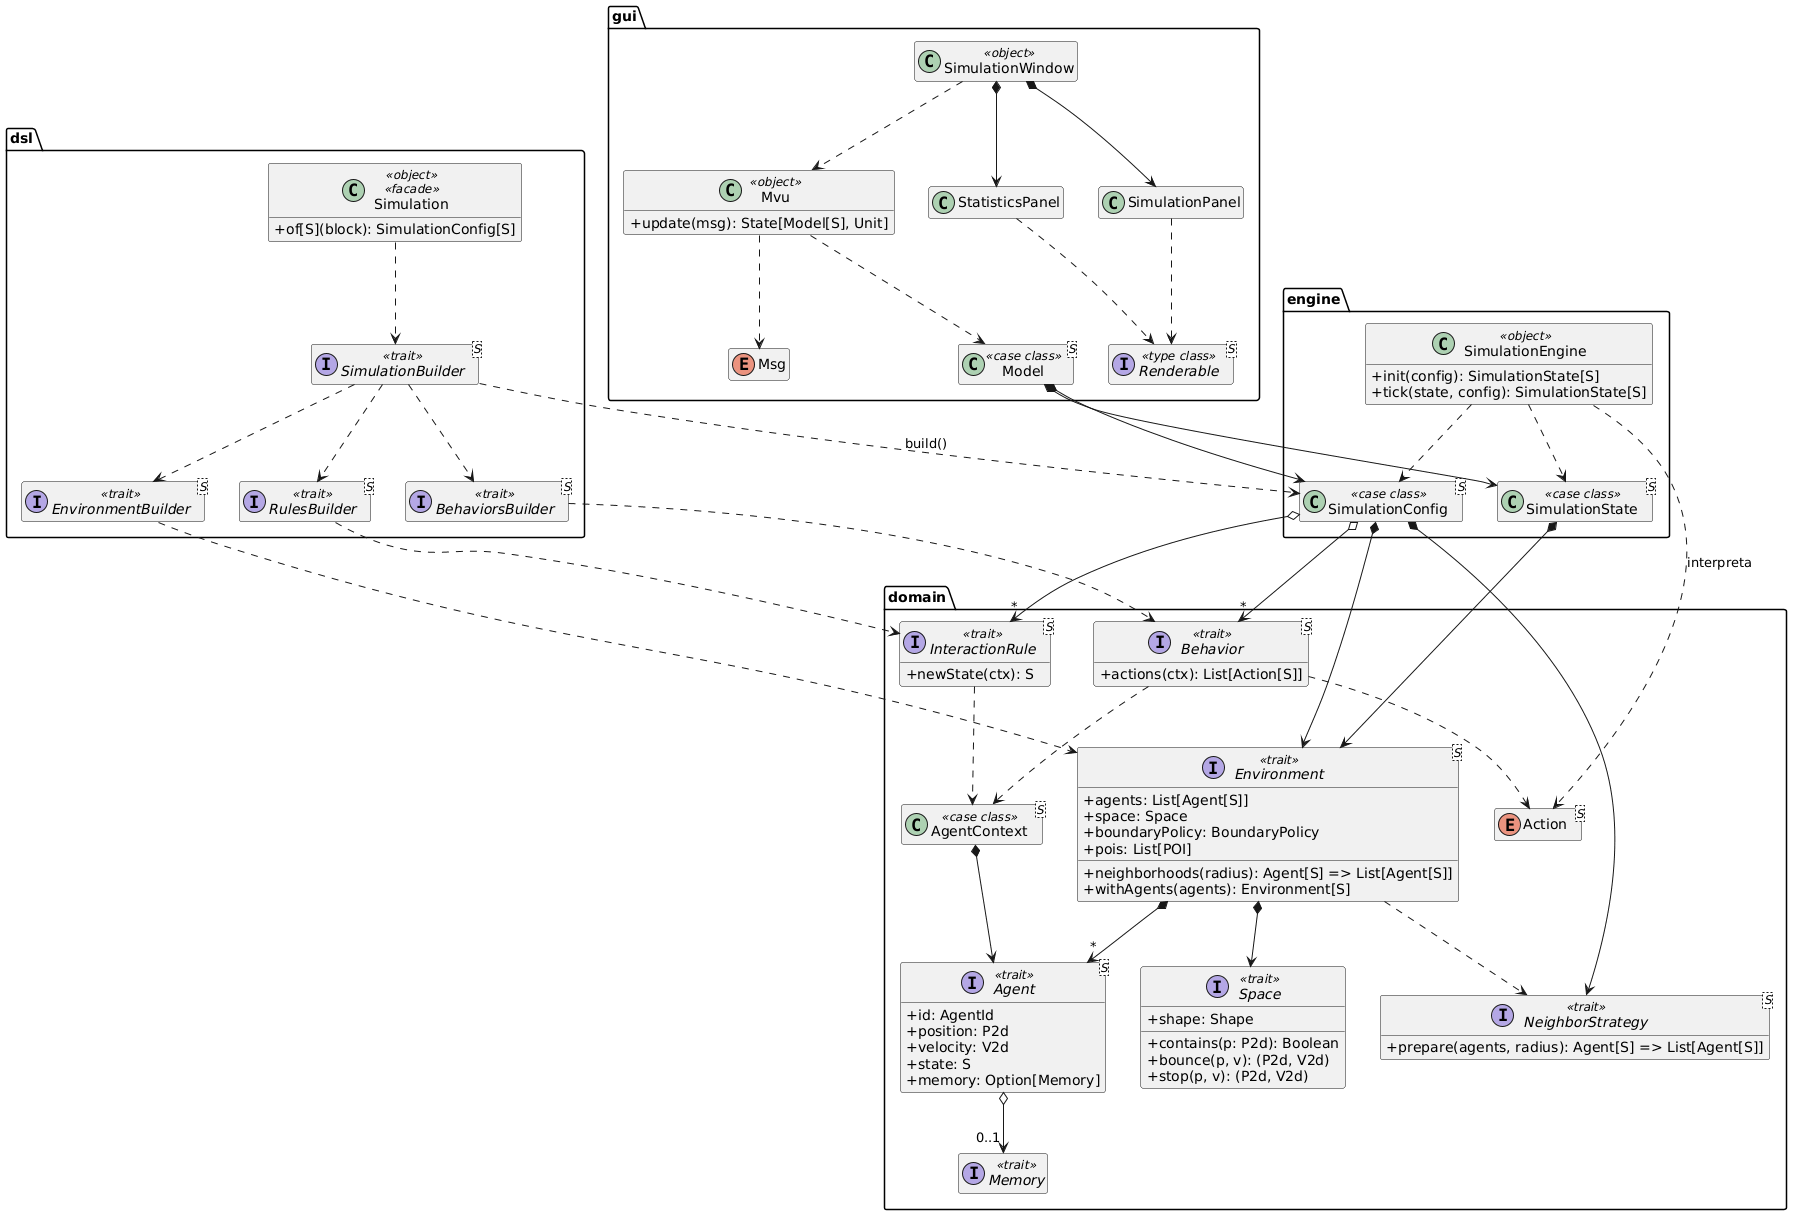

The diagram above was rendered by PlantUML. Its source (embedded in the PNG):
@startuml
skinparam classAttributeIconSize 0
skinparam shadowing false
hide empty members

package domain {

  interface "Agent<S>" as Agent <<trait>> {
    + id: AgentId
    + position: P2d
    + velocity: V2d
    + state: S
    + memory: Option[Memory]
  }

  interface "Environment<S>" as Env <<trait>> {
    + agents: List[Agent[S]]
    + space: Space
    + boundaryPolicy: BoundaryPolicy
    + pois: List[POI]
    + neighborhoods(radius): Agent[S] => List[Agent[S]]
    + withAgents(agents): Environment[S]
  }

  interface Space <<trait>> {
    + shape: Shape
    + contains(p: P2d): Boolean
    + bounce(p, v): (P2d, V2d)
    + stop(p, v): (P2d, V2d)
  }

  interface "NeighborStrategy<S>" as NS <<trait>> {
    + prepare(agents, radius): Agent[S] => List[Agent[S]]
  }

  interface "Behavior<S>" as Behavior <<trait>> {
    + actions(ctx): List[Action[S]]
  }

  interface "InteractionRule<S>" as Rule <<trait>> {
    + newState(ctx): S
  }

  class "AgentContext<S>" as Ctx <<case class>>
  enum "Action<S>" as Action
  interface Memory <<trait>>
}

package dsl {
  class Simulation <<object>> <<facade>> {
    + of[S](block): SimulationConfig[S]
  }
  interface "SimulationBuilder<S>" as SB <<trait>>
  interface "EnvironmentBuilder<S>" as EB <<trait>>
  interface "BehaviorsBuilder<S>" as BB <<trait>>
  interface "RulesBuilder<S>" as RB <<trait>>
}

package engine {
  class SimulationEngine <<object>> {
    + init(config): SimulationState[S]
    + tick(state, config): SimulationState[S]
  }
  class "SimulationConfig<S>" as Config <<case class>>
  class "SimulationState<S>" as SState <<case class>>
}

package gui {
  class SimulationWindow <<object>>
  class Mvu <<object>> {
    + update(msg): State[Model[S], Unit]
  }
  class "Model<S>" as Model <<case class>>
  enum Msg
  interface "Renderable<S>" as Renderable <<type class>>
  class SimulationPanel
  class StatisticsPanel
}

Env *--> "*" Agent
Env *--> Space
Env ..> NS
Ctx *--> Agent
Behavior ..> Ctx
Behavior ..> Action
Rule ..> Ctx
Agent o--> "0..1" Memory

Simulation ..> SB
SB ..> EB
SB ..> BB
SB ..> RB
SB ..> Config : build()
BB ..> Behavior
RB ..> Rule
EB ..> Env

Config *--> Env
Config o--> "*" Behavior
Config o--> "*" Rule
Config *--> NS
SState *--> Env
SimulationEngine ..> Config
SimulationEngine ..> SState
SimulationEngine ..> Action : interpreta

Model *--> SState
Model *--> Config
Mvu ..> Model
Mvu ..> Msg
SimulationWindow ..> Mvu
SimulationWindow *--> SimulationPanel
SimulationWindow *--> StatisticsPanel
SimulationPanel ..> Renderable
StatisticsPanel ..> Renderable
@enduml